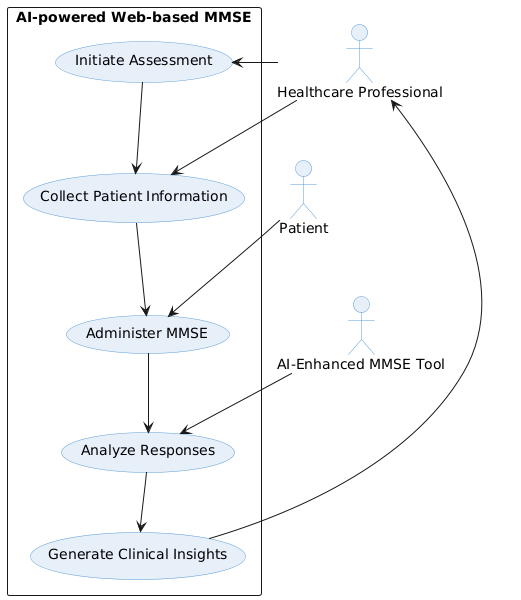

The diagram above was rendered by PlantUML. Its source (embedded in the PNG):
@startuml
skinparam backgroundColor transparent
skinparam usecase {
  BackgroundColor #E7EFF9
  BorderColor #5B9BD5
}
skinparam actor {
  BackgroundColor #E7EFF9
  BorderColor #5B9BD5
}

actor "Healthcare Professional" as Admin
actor Patient
actor "AI-Enhanced MMSE Tool" as Tool

rectangle "AI-powered Web-based MMSE" {
  usecase "Initiate Assessment" as UC1
  usecase "Collect Patient Information" as UC2
  usecase "Administer MMSE" as UC3
  usecase "Analyze Responses" as UC4
  usecase "Generate Clinical Insights" as UC5
}

Admin --> UC1
Admin --> UC2
Patient --> UC3
Tool --> UC4

UC1 --> UC2
UC2 --> UC3
UC3 --> UC4
UC4 --> UC5
UC5 --> Admin
@enduml